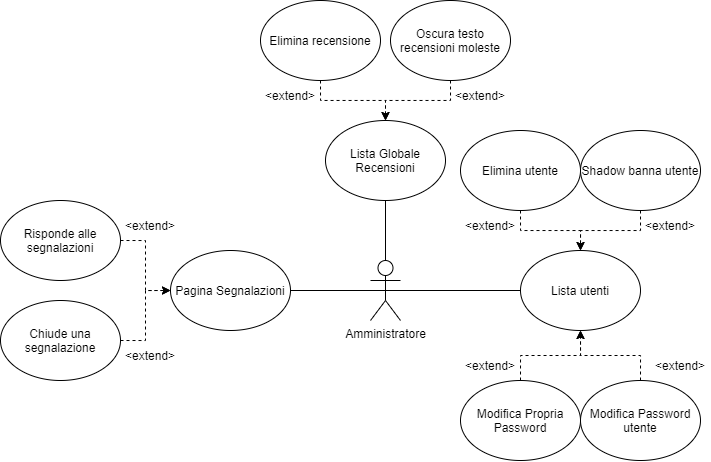

The diagram above was exported from draw.io. Its source (the exported page's mxGraphModel, read from the mxfile embedded in the PNG):
<mxGraphModel dx="981" dy="567" grid="1" gridSize="10" guides="1" tooltips="1" connect="1" arrows="1" fold="1" page="1" pageScale="1" pageWidth="827" pageHeight="1169" math="0" shadow="0">
  <root>
    <mxCell id="0" />
    <mxCell id="1" parent="0" />
    <mxCell id="x7jNuO1yDWylh4T2NmT3-5" style="edgeStyle=orthogonalEdgeStyle;rounded=0;orthogonalLoop=1;jettySize=auto;html=1;exitX=0.5;exitY=0.5;exitDx=0;exitDy=0;exitPerimeter=0;endArrow=none;endFill=0;" parent="1" source="x7jNuO1yDWylh4T2NmT3-1" target="x7jNuO1yDWylh4T2NmT3-4" edge="1">
      <mxGeometry relative="1" as="geometry" />
    </mxCell>
    <mxCell id="x7jNuO1yDWylh4T2NmT3-7" style="edgeStyle=orthogonalEdgeStyle;rounded=0;orthogonalLoop=1;jettySize=auto;html=1;exitX=0.5;exitY=0;exitDx=0;exitDy=0;exitPerimeter=0;entryX=0.5;entryY=1;entryDx=0;entryDy=0;endArrow=none;endFill=0;" parent="1" source="x7jNuO1yDWylh4T2NmT3-1" target="x7jNuO1yDWylh4T2NmT3-6" edge="1">
      <mxGeometry relative="1" as="geometry" />
    </mxCell>
    <mxCell id="x7jNuO1yDWylh4T2NmT3-17" style="edgeStyle=orthogonalEdgeStyle;rounded=0;orthogonalLoop=1;jettySize=auto;html=1;exitX=0.5;exitY=0.5;exitDx=0;exitDy=0;exitPerimeter=0;entryX=1;entryY=0.5;entryDx=0;entryDy=0;endArrow=none;endFill=0;" parent="1" source="x7jNuO1yDWylh4T2NmT3-1" target="x7jNuO1yDWylh4T2NmT3-8" edge="1">
      <mxGeometry relative="1" as="geometry" />
    </mxCell>
    <mxCell id="x7jNuO1yDWylh4T2NmT3-1" value="Amministratore" style="shape=umlActor;verticalLabelPosition=bottom;verticalAlign=top;html=1;outlineConnect=0;" parent="1" vertex="1">
      <mxGeometry x="450" y="650" width="30" height="60" as="geometry" />
    </mxCell>
    <mxCell id="0bMD-bRt_kaiuRKQTPYH-4" value="" style="edgeStyle=orthogonalEdgeStyle;rounded=0;orthogonalLoop=1;jettySize=auto;html=1;dashed=1;" edge="1" parent="1" source="x7jNuO1yDWylh4T2NmT3-2" target="x7jNuO1yDWylh4T2NmT3-4">
      <mxGeometry relative="1" as="geometry" />
    </mxCell>
    <mxCell id="x7jNuO1yDWylh4T2NmT3-2" value="Modifica Propria Password" style="ellipse;whiteSpace=wrap;html=1;" parent="1" vertex="1">
      <mxGeometry x="540" y="770" width="120" height="80" as="geometry" />
    </mxCell>
    <mxCell id="x7jNuO1yDWylh4T2NmT3-4" value="Lista utenti" style="ellipse;whiteSpace=wrap;html=1;" parent="1" vertex="1">
      <mxGeometry x="600" y="640" width="120" height="80" as="geometry" />
    </mxCell>
    <mxCell id="x7jNuO1yDWylh4T2NmT3-6" value="Lista Globale Recensioni" style="ellipse;whiteSpace=wrap;html=1;" parent="1" vertex="1">
      <mxGeometry x="405" y="510" width="120" height="80" as="geometry" />
    </mxCell>
    <mxCell id="x7jNuO1yDWylh4T2NmT3-8" value="Pagina Segnalazioni" style="ellipse;whiteSpace=wrap;html=1;" parent="1" vertex="1">
      <mxGeometry x="250" y="640" width="120" height="80" as="geometry" />
    </mxCell>
    <mxCell id="0bMD-bRt_kaiuRKQTPYH-11" style="edgeStyle=orthogonalEdgeStyle;rounded=0;orthogonalLoop=1;jettySize=auto;html=1;exitX=1;exitY=0.5;exitDx=0;exitDy=0;entryX=0;entryY=0.5;entryDx=0;entryDy=0;dashed=1;" edge="1" parent="1" source="x7jNuO1yDWylh4T2NmT3-13" target="x7jNuO1yDWylh4T2NmT3-8">
      <mxGeometry relative="1" as="geometry" />
    </mxCell>
    <mxCell id="x7jNuO1yDWylh4T2NmT3-13" value="Chiude una segnalazione" style="ellipse;whiteSpace=wrap;html=1;" parent="1" vertex="1">
      <mxGeometry x="80" y="690" width="120" height="80" as="geometry" />
    </mxCell>
    <mxCell id="x7jNuO1yDWylh4T2NmT3-16" value="&amp;lt;extend&amp;gt;" style="text;html=1;strokeColor=none;fillColor=none;align=center;verticalAlign=middle;whiteSpace=wrap;rounded=0;" parent="1" vertex="1">
      <mxGeometry x="200" y="730" width="60" height="30" as="geometry" />
    </mxCell>
    <mxCell id="CX6aTnpUpxnrSj7HGLbN-9" style="edgeStyle=orthogonalEdgeStyle;rounded=0;orthogonalLoop=1;jettySize=auto;html=1;exitX=0.5;exitY=1;exitDx=0;exitDy=0;entryX=0.5;entryY=0;entryDx=0;entryDy=0;endArrow=classic;endFill=1;dashed=1;" parent="1" source="CX6aTnpUpxnrSj7HGLbN-5" target="x7jNuO1yDWylh4T2NmT3-6" edge="1">
      <mxGeometry relative="1" as="geometry" />
    </mxCell>
    <mxCell id="CX6aTnpUpxnrSj7HGLbN-5" value="Oscura testo recensioni moleste" style="ellipse;whiteSpace=wrap;html=1;" parent="1" vertex="1">
      <mxGeometry x="470" y="390" width="120" height="80" as="geometry" />
    </mxCell>
    <mxCell id="0bMD-bRt_kaiuRKQTPYH-5" style="edgeStyle=orthogonalEdgeStyle;rounded=0;orthogonalLoop=1;jettySize=auto;html=1;exitX=0.5;exitY=1;exitDx=0;exitDy=0;dashed=1;" edge="1" parent="1" source="CX6aTnpUpxnrSj7HGLbN-10" target="x7jNuO1yDWylh4T2NmT3-4">
      <mxGeometry relative="1" as="geometry" />
    </mxCell>
    <mxCell id="CX6aTnpUpxnrSj7HGLbN-10" value="Shadow banna utente" style="ellipse;whiteSpace=wrap;html=1;" parent="1" vertex="1">
      <mxGeometry x="660" y="520" width="120" height="80" as="geometry" />
    </mxCell>
    <mxCell id="CX6aTnpUpxnrSj7HGLbN-14" value="&amp;lt;extend&amp;gt;" style="text;html=1;strokeColor=none;fillColor=none;align=center;verticalAlign=middle;whiteSpace=wrap;rounded=0;" parent="1" vertex="1">
      <mxGeometry x="530" y="470" width="60" height="30" as="geometry" />
    </mxCell>
    <mxCell id="CX6aTnpUpxnrSj7HGLbN-16" style="edgeStyle=orthogonalEdgeStyle;rounded=0;orthogonalLoop=1;jettySize=auto;html=1;exitX=0.5;exitY=0;exitDx=0;exitDy=0;entryX=0.5;entryY=1;entryDx=0;entryDy=0;dashed=1;endArrow=classic;endFill=1;" parent="1" source="CX6aTnpUpxnrSj7HGLbN-15" target="x7jNuO1yDWylh4T2NmT3-4" edge="1">
      <mxGeometry relative="1" as="geometry" />
    </mxCell>
    <mxCell id="CX6aTnpUpxnrSj7HGLbN-15" value="Modifica Password utente" style="ellipse;whiteSpace=wrap;html=1;" parent="1" vertex="1">
      <mxGeometry x="660" y="770" width="120" height="80" as="geometry" />
    </mxCell>
    <mxCell id="CX6aTnpUpxnrSj7HGLbN-17" value="&amp;lt;extend&amp;gt;" style="text;html=1;strokeColor=none;fillColor=none;align=center;verticalAlign=middle;whiteSpace=wrap;rounded=0;" parent="1" vertex="1">
      <mxGeometry x="730" y="740" width="60" height="30" as="geometry" />
    </mxCell>
    <mxCell id="SA03wFvRNEiQcTAhSeoq-2" value="&amp;lt;extend&amp;gt;" style="text;html=1;strokeColor=none;fillColor=none;align=center;verticalAlign=middle;whiteSpace=wrap;rounded=0;" parent="1" vertex="1">
      <mxGeometry x="540" y="740" width="60" height="30" as="geometry" />
    </mxCell>
    <mxCell id="0bMD-bRt_kaiuRKQTPYH-1" style="edgeStyle=orthogonalEdgeStyle;rounded=0;orthogonalLoop=1;jettySize=auto;html=1;exitX=0.5;exitY=1;exitDx=0;exitDy=0;entryX=0.5;entryY=0;entryDx=0;entryDy=0;endArrow=classic;endFill=1;dashed=1;" edge="1" parent="1" source="0bMD-bRt_kaiuRKQTPYH-2" target="x7jNuO1yDWylh4T2NmT3-6">
      <mxGeometry relative="1" as="geometry">
        <mxPoint x="340" y="510" as="targetPoint" />
      </mxGeometry>
    </mxCell>
    <mxCell id="0bMD-bRt_kaiuRKQTPYH-2" value="Elimina recensione" style="ellipse;whiteSpace=wrap;html=1;" vertex="1" parent="1">
      <mxGeometry x="340" y="390" width="120" height="80" as="geometry" />
    </mxCell>
    <mxCell id="0bMD-bRt_kaiuRKQTPYH-3" value="&amp;lt;extend&amp;gt;" style="text;html=1;strokeColor=none;fillColor=none;align=center;verticalAlign=middle;whiteSpace=wrap;rounded=0;" vertex="1" parent="1">
      <mxGeometry x="340" y="470" width="60" height="30" as="geometry" />
    </mxCell>
    <mxCell id="0bMD-bRt_kaiuRKQTPYH-6" value="&amp;lt;extend&amp;gt;" style="text;html=1;strokeColor=none;fillColor=none;align=center;verticalAlign=middle;whiteSpace=wrap;rounded=0;" vertex="1" parent="1">
      <mxGeometry x="720" y="600" width="60" height="30" as="geometry" />
    </mxCell>
    <mxCell id="0bMD-bRt_kaiuRKQTPYH-9" style="edgeStyle=orthogonalEdgeStyle;rounded=0;orthogonalLoop=1;jettySize=auto;html=1;exitX=1;exitY=0.5;exitDx=0;exitDy=0;entryX=0;entryY=0.5;entryDx=0;entryDy=0;dashed=1;" edge="1" parent="1" source="0bMD-bRt_kaiuRKQTPYH-7" target="x7jNuO1yDWylh4T2NmT3-8">
      <mxGeometry relative="1" as="geometry" />
    </mxCell>
    <mxCell id="0bMD-bRt_kaiuRKQTPYH-7" value="Risponde alle segnalazioni" style="ellipse;whiteSpace=wrap;html=1;" vertex="1" parent="1">
      <mxGeometry x="80" y="590" width="120" height="80" as="geometry" />
    </mxCell>
    <mxCell id="0bMD-bRt_kaiuRKQTPYH-8" value="&amp;lt;extend&amp;gt;" style="text;html=1;strokeColor=none;fillColor=none;align=center;verticalAlign=middle;whiteSpace=wrap;rounded=0;" vertex="1" parent="1">
      <mxGeometry x="200" y="600" width="60" height="30" as="geometry" />
    </mxCell>
    <mxCell id="0bMD-bRt_kaiuRKQTPYH-13" style="edgeStyle=orthogonalEdgeStyle;rounded=0;orthogonalLoop=1;jettySize=auto;html=1;exitX=0.5;exitY=1;exitDx=0;exitDy=0;dashed=1;" edge="1" parent="1" source="0bMD-bRt_kaiuRKQTPYH-12" target="x7jNuO1yDWylh4T2NmT3-4">
      <mxGeometry relative="1" as="geometry" />
    </mxCell>
    <mxCell id="0bMD-bRt_kaiuRKQTPYH-12" value="Elimina utente" style="ellipse;whiteSpace=wrap;html=1;" vertex="1" parent="1">
      <mxGeometry x="540" y="520" width="120" height="80" as="geometry" />
    </mxCell>
    <mxCell id="0bMD-bRt_kaiuRKQTPYH-14" value="&amp;lt;extend&amp;gt;" style="text;html=1;strokeColor=none;fillColor=none;align=center;verticalAlign=middle;whiteSpace=wrap;rounded=0;" vertex="1" parent="1">
      <mxGeometry x="540" y="600" width="60" height="30" as="geometry" />
    </mxCell>
  </root>
</mxGraphModel>